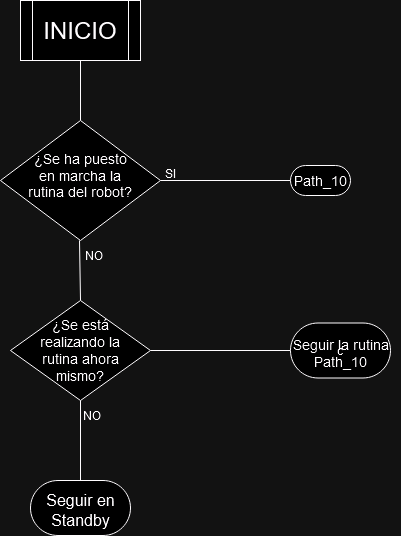

The diagram above was exported from draw.io. Its source (the exported page's mxGraphModel, read from the mxfile embedded in the PNG):
<mxGraphModel dx="1050" dy="566" grid="1" gridSize="10" guides="1" tooltips="1" connect="1" arrows="1" fold="1" page="1" pageScale="1" pageWidth="827" pageHeight="1169" math="0" shadow="0">
  <root>
    <mxCell id="0" />
    <mxCell id="1" parent="0" />
    <mxCell id="mH_9T_XGpFNQKgcM1R1I-6" value="" style="shape=process;whiteSpace=wrap;html=1;backgroundOutline=1;" vertex="1" parent="1">
      <mxGeometry x="340" y="20" width="120" height="60" as="geometry" />
    </mxCell>
    <mxCell id="mH_9T_XGpFNQKgcM1R1I-5" value="&lt;font style=&quot;font-size: 24px;&quot;&gt;INICIO&lt;/font&gt;" style="text;html=1;align=center;verticalAlign=middle;whiteSpace=wrap;rounded=0;" vertex="1" parent="1">
      <mxGeometry x="370" y="32.5" width="60" height="35" as="geometry" />
    </mxCell>
    <mxCell id="mH_9T_XGpFNQKgcM1R1I-7" value="" style="endArrow=none;html=1;rounded=0;entryX=0.5;entryY=1;entryDx=0;entryDy=0;exitX=0.5;exitY=0;exitDx=0;exitDy=0;" edge="1" parent="1" source="mH_9T_XGpFNQKgcM1R1I-8" target="mH_9T_XGpFNQKgcM1R1I-6">
      <mxGeometry width="50" height="50" relative="1" as="geometry">
        <mxPoint x="400" y="160" as="sourcePoint" />
        <mxPoint x="440" y="270" as="targetPoint" />
      </mxGeometry>
    </mxCell>
    <mxCell id="mH_9T_XGpFNQKgcM1R1I-8" value="" style="rhombus;whiteSpace=wrap;html=1;" vertex="1" parent="1">
      <mxGeometry x="320" y="140" width="160" height="120" as="geometry" />
    </mxCell>
    <mxCell id="mH_9T_XGpFNQKgcM1R1I-9" value="&lt;font style=&quot;font-size: 14px;&quot;&gt;¿Se ha puesto en marcha la rutina del robot?&lt;/font&gt;" style="text;html=1;align=center;verticalAlign=middle;whiteSpace=wrap;rounded=0;" vertex="1" parent="1">
      <mxGeometry x="345" y="177.5" width="110" height="35" as="geometry" />
    </mxCell>
    <mxCell id="mH_9T_XGpFNQKgcM1R1I-10" value="" style="endArrow=none;html=1;rounded=0;exitX=1;exitY=0.5;exitDx=0;exitDy=0;entryX=0;entryY=0.5;entryDx=0;entryDy=0;" edge="1" parent="1" source="mH_9T_XGpFNQKgcM1R1I-8" target="mH_9T_XGpFNQKgcM1R1I-14">
      <mxGeometry width="50" height="50" relative="1" as="geometry">
        <mxPoint x="390" y="320" as="sourcePoint" />
        <mxPoint x="610" y="200" as="targetPoint" />
      </mxGeometry>
    </mxCell>
    <mxCell id="mH_9T_XGpFNQKgcM1R1I-12" value="&lt;div&gt;SI&lt;/div&gt;" style="text;html=1;align=center;verticalAlign=middle;whiteSpace=wrap;rounded=0;" vertex="1" parent="1">
      <mxGeometry x="460" y="177.5" width="60" height="30" as="geometry" />
    </mxCell>
    <mxCell id="mH_9T_XGpFNQKgcM1R1I-14" value="" style="rounded=1;whiteSpace=wrap;html=1;arcSize=50;" vertex="1" parent="1">
      <mxGeometry x="610" y="185" width="60" height="30" as="geometry" />
    </mxCell>
    <mxCell id="mH_9T_XGpFNQKgcM1R1I-13" value="&lt;font style=&quot;font-size: 14px;&quot;&gt;Path_10&lt;/font&gt;" style="text;html=1;align=center;verticalAlign=middle;resizable=0;points=[];autosize=1;strokeColor=none;fillColor=none;" vertex="1" parent="1">
      <mxGeometry x="600" y="185" width="80" height="30" as="geometry" />
    </mxCell>
    <mxCell id="mH_9T_XGpFNQKgcM1R1I-15" value="&lt;div&gt;NO&lt;/div&gt;" style="text;html=1;align=center;verticalAlign=middle;whiteSpace=wrap;rounded=0;" vertex="1" parent="1">
      <mxGeometry x="384" y="260" width="60" height="30" as="geometry" />
    </mxCell>
    <mxCell id="mH_9T_XGpFNQKgcM1R1I-16" value="" style="endArrow=none;html=1;rounded=0;entryX=0.25;entryY=0;entryDx=0;entryDy=0;exitX=0.5;exitY=0;exitDx=0;exitDy=0;" edge="1" parent="1" source="mH_9T_XGpFNQKgcM1R1I-17" target="mH_9T_XGpFNQKgcM1R1I-15">
      <mxGeometry width="50" height="50" relative="1" as="geometry">
        <mxPoint x="390" y="320" as="sourcePoint" />
        <mxPoint x="440" y="270" as="targetPoint" />
      </mxGeometry>
    </mxCell>
    <mxCell id="mH_9T_XGpFNQKgcM1R1I-17" value="" style="rhombus;whiteSpace=wrap;html=1;" vertex="1" parent="1">
      <mxGeometry x="330" y="320" width="140" height="100" as="geometry" />
    </mxCell>
    <mxCell id="mH_9T_XGpFNQKgcM1R1I-18" value="&lt;div align=&quot;center&quot;&gt;&lt;font style=&quot;font-size: 14px;&quot;&gt;¿Se está realizando la rutina ahora mismo?&lt;/font&gt;&lt;/div&gt;" style="text;whiteSpace=wrap;html=1;align=center;" vertex="1" parent="1">
      <mxGeometry x="340" y="330" width="120" height="40" as="geometry" />
    </mxCell>
    <mxCell id="mH_9T_XGpFNQKgcM1R1I-22" value="&lt;div&gt;NO&lt;/div&gt;" style="text;html=1;align=center;verticalAlign=middle;whiteSpace=wrap;rounded=0;" vertex="1" parent="1">
      <mxGeometry x="384" y="420" width="56" height="30" as="geometry" />
    </mxCell>
    <mxCell id="mH_9T_XGpFNQKgcM1R1I-23" value="" style="endArrow=none;html=1;rounded=0;entryX=0.5;entryY=1;entryDx=0;entryDy=0;exitX=0.5;exitY=0;exitDx=0;exitDy=0;" edge="1" parent="1" target="mH_9T_XGpFNQKgcM1R1I-17" source="mH_9T_XGpFNQKgcM1R1I-28">
      <mxGeometry width="50" height="50" relative="1" as="geometry">
        <mxPoint x="320" y="430" as="sourcePoint" />
        <mxPoint x="440" y="460" as="targetPoint" />
      </mxGeometry>
    </mxCell>
    <mxCell id="mH_9T_XGpFNQKgcM1R1I-24" value="" style="endArrow=none;html=1;rounded=0;exitX=1;exitY=0.5;exitDx=0;exitDy=0;entryX=0;entryY=0.5;entryDx=0;entryDy=0;" edge="1" parent="1" target="mH_9T_XGpFNQKgcM1R1I-25" source="mH_9T_XGpFNQKgcM1R1I-17">
      <mxGeometry width="50" height="50" relative="1" as="geometry">
        <mxPoint x="480" y="370" as="sourcePoint" />
        <mxPoint x="610" y="370" as="targetPoint" />
      </mxGeometry>
    </mxCell>
    <mxCell id="mH_9T_XGpFNQKgcM1R1I-25" value="c" style="rounded=1;whiteSpace=wrap;html=1;arcSize=50;" vertex="1" parent="1">
      <mxGeometry x="610" y="342.5" width="100" height="55" as="geometry" />
    </mxCell>
    <mxCell id="mH_9T_XGpFNQKgcM1R1I-27" value="&lt;font style=&quot;font-size: 14px;&quot;&gt;Seguir la rutina&lt;br&gt; Path_10&lt;/font&gt;" style="text;html=1;align=center;verticalAlign=middle;resizable=0;points=[];autosize=1;strokeColor=none;fillColor=none;" vertex="1" parent="1">
      <mxGeometry x="600" y="347.5" width="120" height="50" as="geometry" />
    </mxCell>
    <mxCell id="mH_9T_XGpFNQKgcM1R1I-28" value="" style="rounded=1;whiteSpace=wrap;html=1;arcSize=50;" vertex="1" parent="1">
      <mxGeometry x="350" y="500" width="100" height="55" as="geometry" />
    </mxCell>
    <mxCell id="mH_9T_XGpFNQKgcM1R1I-29" value="&lt;font size=&quot;3&quot;&gt;Seguir en&lt;br&gt;Standby&lt;/font&gt;" style="text;html=1;align=center;verticalAlign=middle;resizable=0;points=[];autosize=1;strokeColor=none;fillColor=none;" vertex="1" parent="1">
      <mxGeometry x="355" y="505" width="90" height="50" as="geometry" />
    </mxCell>
  </root>
</mxGraphModel>